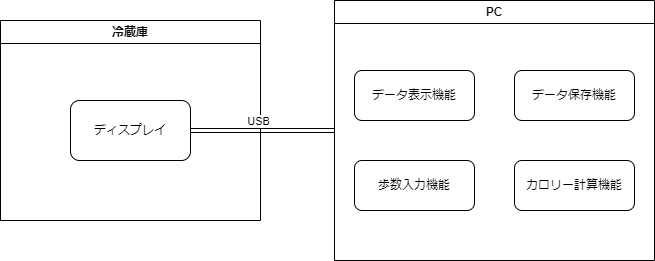

The diagram above was exported from draw.io. Its source (the exported page's mxGraphModel, read from the mxfile embedded in the PNG):
<mxGraphModel dx="1290" dy="569" grid="1" gridSize="10" guides="1" tooltips="1" connect="1" arrows="1" fold="1" page="1" pageScale="1" pageWidth="827" pageHeight="1169" math="0" shadow="0">
  <root>
    <mxCell id="0" />
    <mxCell id="1" parent="0" />
    <mxCell id="4Rlu3Jl4uCgVcVBPY5rC-9" value="冷蔵庫" style="swimlane;whiteSpace=wrap;html=1;" parent="1" vertex="1">
      <mxGeometry x="80" y="180" width="260" height="200" as="geometry" />
    </mxCell>
    <mxCell id="4Rlu3Jl4uCgVcVBPY5rC-2" value="ディスプレイ&lt;span style=&quot;color: rgba(0, 0, 0, 0); font-family: monospace; font-size: 0px; text-align: start; text-wrap: nowrap;&quot;&gt;%3CmxGraphModel%3E%3Croot%3E%3CmxCell%20id%3D%220%22%2F%3E%3CmxCell%20id%3D%221%22%20parent%3D%220%22%2F%3E%3CmxCell%20id%3D%222%22%20value%3D%22%E5%86%B7%E8%94%B5%E5%BA%AB%22%20style%3D%22rounded%3D1%3BwhiteSpace%3Dwrap%3Bhtml%3D1%3B%22%20vertex%3D%221%22%20parent%3D%221%22%3E%3CmxGeometry%20x%3D%22130%22%20y%3D%2290%22%20width%3D%22120%22%20height%3D%2260%22%20as%3D%22geometry%22%2F%3E%3C%2FmxCell%3E%3C%2Froot%3E%3C%2FmxGraphModel%3E&lt;br&gt;&lt;/span&gt;" style="rounded=1;whiteSpace=wrap;html=1;" parent="4Rlu3Jl4uCgVcVBPY5rC-9" vertex="1">
      <mxGeometry x="70" y="80" width="120" height="60" as="geometry" />
    </mxCell>
    <mxCell id="ACwNfpm7vAuQmAbmWBia-2" value="PC" style="swimlane;whiteSpace=wrap;html=1;" vertex="1" parent="1">
      <mxGeometry x="414" y="160" width="320" height="260" as="geometry" />
    </mxCell>
    <mxCell id="4Rlu3Jl4uCgVcVBPY5rC-14" value="データ表示機能" style="rounded=1;whiteSpace=wrap;html=1;" parent="ACwNfpm7vAuQmAbmWBia-2" vertex="1">
      <mxGeometry x="20" y="70" width="120" height="50" as="geometry" />
    </mxCell>
    <mxCell id="Krixf0nRT2LZ13fn-qIF-3" value="データ保存機能" style="rounded=1;whiteSpace=wrap;html=1;" parent="ACwNfpm7vAuQmAbmWBia-2" vertex="1">
      <mxGeometry x="180" y="70" width="120" height="50" as="geometry" />
    </mxCell>
    <mxCell id="whJaB5-5vDP7bJtfIs1R-2" value="歩数入力機能" style="rounded=1;whiteSpace=wrap;html=1;" parent="ACwNfpm7vAuQmAbmWBia-2" vertex="1">
      <mxGeometry x="20" y="160" width="120" height="50" as="geometry" />
    </mxCell>
    <mxCell id="ACwNfpm7vAuQmAbmWBia-5" value="カロリー計算機能" style="rounded=1;whiteSpace=wrap;html=1;" vertex="1" parent="ACwNfpm7vAuQmAbmWBia-2">
      <mxGeometry x="180" y="160" width="120" height="50" as="geometry" />
    </mxCell>
    <mxCell id="ACwNfpm7vAuQmAbmWBia-3" style="edgeStyle=orthogonalEdgeStyle;rounded=0;orthogonalLoop=1;jettySize=auto;html=1;exitX=1;exitY=0.5;exitDx=0;exitDy=0;entryX=0;entryY=0.5;entryDx=0;entryDy=0;shape=link;" edge="1" parent="1" source="4Rlu3Jl4uCgVcVBPY5rC-2" target="ACwNfpm7vAuQmAbmWBia-2">
      <mxGeometry relative="1" as="geometry" />
    </mxCell>
    <mxCell id="ACwNfpm7vAuQmAbmWBia-4" value="USB" style="edgeLabel;html=1;align=center;verticalAlign=middle;resizable=0;points=[];" vertex="1" connectable="0" parent="ACwNfpm7vAuQmAbmWBia-3">
      <mxGeometry x="-0.2533" y="2" relative="1" as="geometry">
        <mxPoint x="13" y="-8" as="offset" />
      </mxGeometry>
    </mxCell>
  </root>
</mxGraphModel>